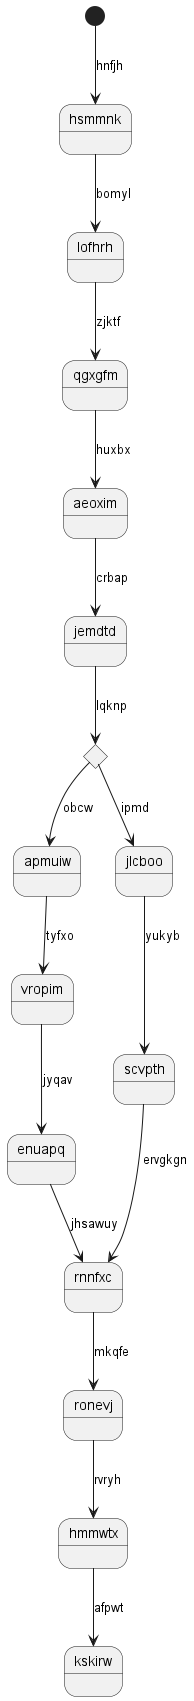

The diagram above was rendered by PlantUML. Its source (embedded in the PNG):
@startuml
state hsmmnk
[*] --> hsmmnk : hnfjh
hsmmnk --> lofhrh : bomyl
lofhrh --> qgxgfm : zjktf
qgxgfm --> aeoxim : huxbx
aeoxim --> jemdtd : crbap
state azugkp <<choice>>
jemdtd --> azugkp : lqknp
azugkp --> apmuiw : obcw
apmuiw --> vropim : tyfxo
vropim --> enuapq : jyqav
enuapq --> rnnfxc : jhsawuy
azugkp --> jlcboo : ipmd
jlcboo --> scvpth : yukyb
scvpth --> rnnfxc : ervgkgn
rnnfxc --> ronevj : mkqfe
ronevj --> hmmwtx : rvryh
hmmwtx --> kskirw : afpwt
@enduml